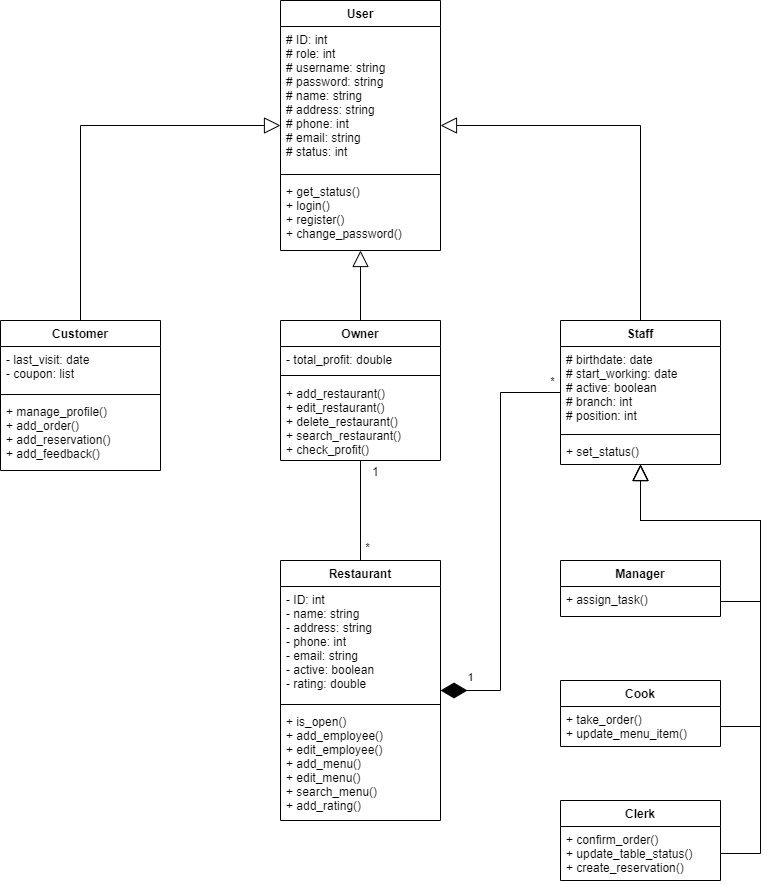

The diagram above was exported from draw.io. Its source (the exported page's mxGraphModel, read from the mxfile embedded in the PNG):
<mxGraphModel dx="1839" dy="1719" grid="1" gridSize="10" guides="1" tooltips="1" connect="1" arrows="1" fold="1" page="1" pageScale="1" pageWidth="850" pageHeight="1100" math="0" shadow="0">
  <root>
    <mxCell id="56y6AumUQO0g4dXilW6V-0" />
    <mxCell id="56y6AumUQO0g4dXilW6V-1" parent="56y6AumUQO0g4dXilW6V-0" />
    <mxCell id="6HVgOECaTpXK9soUSJAE-4" value="Customer" style="swimlane;fontStyle=1;align=center;verticalAlign=top;childLayout=stackLayout;horizontal=1;startSize=26;horizontalStack=0;resizeParent=1;resizeParentMax=0;resizeLast=0;collapsible=1;marginBottom=0;hachureGap=4;pointerEvents=0;" parent="56y6AumUQO0g4dXilW6V-1" vertex="1">
      <mxGeometry x="-800" y="-680" width="160" height="150" as="geometry" />
    </mxCell>
    <mxCell id="6HVgOECaTpXK9soUSJAE-5" value="- last_visit: date&#10;- coupon: list&#10;" style="text;strokeColor=none;fillColor=none;align=left;verticalAlign=top;spacingLeft=4;spacingRight=4;overflow=hidden;rotatable=0;points=[[0,0.5],[1,0.5]];portConstraint=eastwest;" parent="6HVgOECaTpXK9soUSJAE-4" vertex="1">
      <mxGeometry y="26" width="160" height="44" as="geometry" />
    </mxCell>
    <mxCell id="6HVgOECaTpXK9soUSJAE-6" value="" style="line;strokeWidth=1;fillColor=none;align=left;verticalAlign=middle;spacingTop=-1;spacingLeft=3;spacingRight=3;rotatable=0;labelPosition=right;points=[];portConstraint=eastwest;" parent="6HVgOECaTpXK9soUSJAE-4" vertex="1">
      <mxGeometry y="70" width="160" height="8" as="geometry" />
    </mxCell>
    <mxCell id="6HVgOECaTpXK9soUSJAE-7" value="+ manage_profile()&#10;+ add_order()&#10;+ add_reservation()&#10;+ add_feedback()" style="text;strokeColor=none;fillColor=none;align=left;verticalAlign=top;spacingLeft=4;spacingRight=4;overflow=hidden;rotatable=0;points=[[0,0.5],[1,0.5]];portConstraint=eastwest;" parent="6HVgOECaTpXK9soUSJAE-4" vertex="1">
      <mxGeometry y="78" width="160" height="72" as="geometry" />
    </mxCell>
    <mxCell id="6HVgOECaTpXK9soUSJAE-8" value="Clerk" style="swimlane;fontStyle=1;align=center;verticalAlign=top;childLayout=stackLayout;horizontal=1;startSize=26;horizontalStack=0;resizeParent=1;resizeParentMax=0;resizeLast=0;collapsible=1;marginBottom=0;hachureGap=4;pointerEvents=0;" parent="56y6AumUQO0g4dXilW6V-1" vertex="1">
      <mxGeometry x="-240" y="-200" width="160" height="80" as="geometry" />
    </mxCell>
    <mxCell id="6HVgOECaTpXK9soUSJAE-9" value="+ confirm_order()&#10;+ update_table_status()&#10;+ create_reservation()" style="text;strokeColor=none;fillColor=none;align=left;verticalAlign=top;spacingLeft=4;spacingRight=4;overflow=hidden;rotatable=0;points=[[0,0.5],[1,0.5]];portConstraint=eastwest;" parent="6HVgOECaTpXK9soUSJAE-8" vertex="1">
      <mxGeometry y="26" width="160" height="54" as="geometry" />
    </mxCell>
    <mxCell id="6HVgOECaTpXK9soUSJAE-10" value="Manager" style="swimlane;fontStyle=1;align=center;verticalAlign=top;childLayout=stackLayout;horizontal=1;startSize=26;horizontalStack=0;resizeParent=1;resizeParentMax=0;resizeLast=0;collapsible=1;marginBottom=0;hachureGap=4;pointerEvents=0;" parent="56y6AumUQO0g4dXilW6V-1" vertex="1">
      <mxGeometry x="-240" y="-440" width="160" height="56" as="geometry" />
    </mxCell>
    <mxCell id="6HVgOECaTpXK9soUSJAE-11" value="+ assign_task()" style="text;strokeColor=none;fillColor=none;align=left;verticalAlign=top;spacingLeft=4;spacingRight=4;overflow=hidden;rotatable=0;points=[[0,0.5],[1,0.5]];portConstraint=eastwest;" parent="6HVgOECaTpXK9soUSJAE-10" vertex="1">
      <mxGeometry y="26" width="160" height="30" as="geometry" />
    </mxCell>
    <mxCell id="6HVgOECaTpXK9soUSJAE-14" value="Cook" style="swimlane;fontStyle=1;align=center;verticalAlign=top;childLayout=stackLayout;horizontal=1;startSize=26;horizontalStack=0;resizeParent=1;resizeParentMax=0;resizeLast=0;collapsible=1;marginBottom=0;hachureGap=4;pointerEvents=0;" parent="56y6AumUQO0g4dXilW6V-1" vertex="1">
      <mxGeometry x="-240" y="-320" width="160" height="66" as="geometry" />
    </mxCell>
    <mxCell id="6HVgOECaTpXK9soUSJAE-15" value="+ take_order()&#10;+ update_menu_item()" style="text;strokeColor=none;fillColor=none;align=left;verticalAlign=top;spacingLeft=4;spacingRight=4;overflow=hidden;rotatable=0;points=[[0,0.5],[1,0.5]];portConstraint=eastwest;" parent="6HVgOECaTpXK9soUSJAE-14" vertex="1">
      <mxGeometry y="26" width="160" height="40" as="geometry" />
    </mxCell>
    <mxCell id="6HVgOECaTpXK9soUSJAE-16" style="edgeStyle=orthogonalEdgeStyle;rounded=0;jumpStyle=none;orthogonalLoop=1;jettySize=auto;html=1;exitX=0.5;exitY=1;exitDx=0;exitDy=0;startArrow=block;startFill=0;endArrow=none;endFill=0;startSize=14;endSize=14;sourcePerimeterSpacing=8;targetPerimeterSpacing=8;entryX=1;entryY=0.5;entryDx=0;entryDy=0;" parent="56y6AumUQO0g4dXilW6V-1" source="6HVgOECaTpXK9soUSJAE-19" target="6HVgOECaTpXK9soUSJAE-15" edge="1">
      <mxGeometry relative="1" as="geometry">
        <mxPoint x="-85.73000000000002" y="-280.9999999999998" as="targetPoint" />
        <Array as="points">
          <mxPoint x="-160" y="-480" />
          <mxPoint x="-40" y="-480" />
          <mxPoint x="-40" y="-274" />
        </Array>
      </mxGeometry>
    </mxCell>
    <mxCell id="6HVgOECaTpXK9soUSJAE-17" style="edgeStyle=orthogonalEdgeStyle;rounded=0;jumpStyle=none;orthogonalLoop=1;jettySize=auto;html=1;exitX=0.5;exitY=1;exitDx=0;exitDy=0;startArrow=block;startFill=0;endArrow=none;endFill=0;startSize=14;endSize=14;sourcePerimeterSpacing=8;targetPerimeterSpacing=8;entryX=1;entryY=0.5;entryDx=0;entryDy=0;" parent="56y6AumUQO0g4dXilW6V-1" source="6HVgOECaTpXK9soUSJAE-19" target="6HVgOECaTpXK9soUSJAE-9" edge="1">
      <mxGeometry relative="1" as="geometry">
        <mxPoint x="-66" y="-148.7486906424581" as="targetPoint" />
        <Array as="points">
          <mxPoint x="-160" y="-480" />
          <mxPoint x="-40" y="-480" />
          <mxPoint x="-40" y="-147" />
        </Array>
      </mxGeometry>
    </mxCell>
    <mxCell id="6HVgOECaTpXK9soUSJAE-18" style="edgeStyle=orthogonalEdgeStyle;rounded=0;jumpStyle=none;orthogonalLoop=1;jettySize=auto;html=1;exitX=0.5;exitY=1;exitDx=0;exitDy=0;startArrow=block;startFill=0;endArrow=none;endFill=0;startSize=14;endSize=14;sourcePerimeterSpacing=8;targetPerimeterSpacing=8;entryX=1;entryY=0.5;entryDx=0;entryDy=0;" parent="56y6AumUQO0g4dXilW6V-1" source="6HVgOECaTpXK9soUSJAE-19" target="6HVgOECaTpXK9soUSJAE-11" edge="1">
      <mxGeometry relative="1" as="geometry">
        <mxPoint x="-65.73000000000002" y="-380" as="targetPoint" />
        <Array as="points">
          <mxPoint x="-160" y="-480" />
          <mxPoint x="-40" y="-480" />
          <mxPoint x="-40" y="-399" />
        </Array>
      </mxGeometry>
    </mxCell>
    <mxCell id="6HVgOECaTpXK9soUSJAE-19" value="Staff" style="swimlane;fontStyle=1;align=center;verticalAlign=top;childLayout=stackLayout;horizontal=1;startSize=26;horizontalStack=0;resizeParent=1;resizeParentMax=0;resizeLast=0;collapsible=1;marginBottom=0;hachureGap=4;pointerEvents=0;" parent="56y6AumUQO0g4dXilW6V-1" vertex="1">
      <mxGeometry x="-240.00000000000006" y="-680" width="160" height="144" as="geometry">
        <mxRectangle x="159.79999999999995" y="240" width="60" height="26" as="alternateBounds" />
      </mxGeometry>
    </mxCell>
    <mxCell id="6HVgOECaTpXK9soUSJAE-20" value="# birthdate: date&#10;# start_working: date&#10;# active: boolean&#10;# branch: int&#10;# position: int" style="text;strokeColor=none;fillColor=none;align=left;verticalAlign=top;spacingLeft=4;spacingRight=4;overflow=hidden;rotatable=0;points=[[0,0.5],[1,0.5]];portConstraint=eastwest;" parent="6HVgOECaTpXK9soUSJAE-19" vertex="1">
      <mxGeometry y="26" width="160" height="84" as="geometry" />
    </mxCell>
    <mxCell id="6HVgOECaTpXK9soUSJAE-21" value="" style="line;strokeWidth=1;fillColor=none;align=left;verticalAlign=middle;spacingTop=-1;spacingLeft=3;spacingRight=3;rotatable=0;labelPosition=right;points=[];portConstraint=eastwest;" parent="6HVgOECaTpXK9soUSJAE-19" vertex="1">
      <mxGeometry y="110" width="160" height="8" as="geometry" />
    </mxCell>
    <mxCell id="6HVgOECaTpXK9soUSJAE-22" value="+ set_status()" style="text;strokeColor=none;fillColor=none;align=left;verticalAlign=top;spacingLeft=4;spacingRight=4;overflow=hidden;rotatable=0;points=[[0,0.5],[1,0.5]];portConstraint=eastwest;" parent="6HVgOECaTpXK9soUSJAE-19" vertex="1">
      <mxGeometry y="118" width="160" height="26" as="geometry" />
    </mxCell>
    <mxCell id="6HVgOECaTpXK9soUSJAE-65" value="Restaurant" style="swimlane;fontStyle=1;align=center;verticalAlign=top;childLayout=stackLayout;horizontal=1;startSize=26;horizontalStack=0;resizeParent=1;resizeParentMax=0;resizeLast=0;collapsible=1;marginBottom=0;hachureGap=4;pointerEvents=0;" parent="56y6AumUQO0g4dXilW6V-1" vertex="1">
      <mxGeometry x="-520" y="-440" width="160" height="260" as="geometry" />
    </mxCell>
    <mxCell id="6HVgOECaTpXK9soUSJAE-66" value="- ID: int&#10;- name: string&#10;- address: string&#10;- phone: int&#10;- email: string&#10;- active: boolean&#10;- rating: double" style="text;strokeColor=none;fillColor=none;align=left;verticalAlign=top;spacingLeft=4;spacingRight=4;overflow=hidden;rotatable=0;points=[[0,0.5],[1,0.5]];portConstraint=eastwest;" parent="6HVgOECaTpXK9soUSJAE-65" vertex="1">
      <mxGeometry y="26" width="160" height="114" as="geometry" />
    </mxCell>
    <mxCell id="6HVgOECaTpXK9soUSJAE-67" value="" style="line;strokeWidth=1;fillColor=none;align=left;verticalAlign=middle;spacingTop=-1;spacingLeft=3;spacingRight=3;rotatable=0;labelPosition=right;points=[];portConstraint=eastwest;" parent="6HVgOECaTpXK9soUSJAE-65" vertex="1">
      <mxGeometry y="140" width="160" height="8" as="geometry" />
    </mxCell>
    <mxCell id="6HVgOECaTpXK9soUSJAE-68" value="+ is_open()&#10;+ add_employee()&#10;+ edit_employee()&#10;+ add_menu()&#10;+ edit_menu()&#10;+ search_menu()&#10;+ add_rating()" style="text;strokeColor=none;fillColor=none;align=left;verticalAlign=top;spacingLeft=4;spacingRight=4;overflow=hidden;rotatable=0;points=[[0,0.5],[1,0.5]];portConstraint=eastwest;" parent="6HVgOECaTpXK9soUSJAE-65" vertex="1">
      <mxGeometry y="148" width="160" height="112" as="geometry" />
    </mxCell>
    <mxCell id="6HVgOECaTpXK9soUSJAE-69" value="Owner" style="swimlane;fontStyle=1;align=center;verticalAlign=top;childLayout=stackLayout;horizontal=1;startSize=26;horizontalStack=0;resizeParent=1;resizeParentMax=0;resizeLast=0;collapsible=1;marginBottom=0;hachureGap=4;pointerEvents=0;" parent="56y6AumUQO0g4dXilW6V-1" vertex="1">
      <mxGeometry x="-520" y="-680" width="160" height="140" as="geometry">
        <mxRectangle x="-240" y="-320" width="70" height="26" as="alternateBounds" />
      </mxGeometry>
    </mxCell>
    <mxCell id="6HVgOECaTpXK9soUSJAE-70" value="- total_profit: double" style="text;strokeColor=none;fillColor=none;align=left;verticalAlign=top;spacingLeft=4;spacingRight=4;overflow=hidden;rotatable=0;points=[[0,0.5],[1,0.5]];portConstraint=eastwest;" parent="6HVgOECaTpXK9soUSJAE-69" vertex="1">
      <mxGeometry y="26" width="160" height="24" as="geometry" />
    </mxCell>
    <mxCell id="6HVgOECaTpXK9soUSJAE-71" value="" style="line;strokeWidth=1;rotatable=0;dashed=0;labelPosition=right;align=left;verticalAlign=middle;spacingTop=0;spacingLeft=6;points=[];portConstraint=eastwest;hachureGap=4;pointerEvents=0;labelBackgroundColor=none;fillColor=none;" parent="6HVgOECaTpXK9soUSJAE-69" vertex="1">
      <mxGeometry y="50" width="160" height="10" as="geometry" />
    </mxCell>
    <mxCell id="6HVgOECaTpXK9soUSJAE-72" value="+ add_restaurant()&#10;+ edit_restaurant()&#10;+ delete_restaurant()&#10;+ search_restaurant()&#10;+ check_profit()" style="text;strokeColor=none;fillColor=none;align=left;verticalAlign=top;spacingLeft=4;spacingRight=4;overflow=hidden;rotatable=0;points=[[0,0.5],[1,0.5]];portConstraint=eastwest;" parent="6HVgOECaTpXK9soUSJAE-69" vertex="1">
      <mxGeometry y="60" width="160" height="80" as="geometry" />
    </mxCell>
    <mxCell id="6HVgOECaTpXK9soUSJAE-73" value="" style="endArrow=none;html=1;rounded=0;startSize=14;endSize=14;sourcePerimeterSpacing=8;targetPerimeterSpacing=8;exitX=0.5;exitY=1;exitDx=0;exitDy=0;entryX=0.5;entryY=0;entryDx=0;entryDy=0;" parent="56y6AumUQO0g4dXilW6V-1" source="6HVgOECaTpXK9soUSJAE-69" target="6HVgOECaTpXK9soUSJAE-65" edge="1">
      <mxGeometry relative="1" as="geometry">
        <mxPoint x="-470" y="-190" as="sourcePoint" />
        <mxPoint x="-440" y="-150" as="targetPoint" />
      </mxGeometry>
    </mxCell>
    <mxCell id="6HVgOECaTpXK9soUSJAE-74" value="1" style="resizable=0;html=1;align=left;verticalAlign=bottom;" parent="6HVgOECaTpXK9soUSJAE-73" connectable="0" vertex="1">
      <mxGeometry x="-1" relative="1" as="geometry">
        <mxPoint x="10" y="20" as="offset" />
      </mxGeometry>
    </mxCell>
    <mxCell id="6HVgOECaTpXK9soUSJAE-75" value="*" style="resizable=0;html=1;align=right;verticalAlign=bottom;" parent="6HVgOECaTpXK9soUSJAE-73" connectable="0" vertex="1">
      <mxGeometry x="1" relative="1" as="geometry">
        <mxPoint x="10" y="-4" as="offset" />
      </mxGeometry>
    </mxCell>
    <mxCell id="6HVgOECaTpXK9soUSJAE-76" value="" style="endArrow=diamondThin;endFill=1;endSize=24;html=1;sourcePerimeterSpacing=8;targetPerimeterSpacing=8;edgeStyle=orthogonalEdgeStyle;rounded=0;entryX=1;entryY=0.5;entryDx=0;entryDy=0;exitX=0;exitY=0.5;exitDx=0;exitDy=0;" parent="56y6AumUQO0g4dXilW6V-1" source="6HVgOECaTpXK9soUSJAE-19" target="6HVgOECaTpXK9soUSJAE-65" edge="1">
      <mxGeometry width="160" relative="1" as="geometry">
        <mxPoint x="-130" y="-60" as="sourcePoint" />
        <mxPoint x="-340" y="20" as="targetPoint" />
      </mxGeometry>
    </mxCell>
    <mxCell id="6HVgOECaTpXK9soUSJAE-77" value="*" style="edgeLabel;html=1;align=center;verticalAlign=middle;resizable=0;points=[];labelBackgroundColor=none;" parent="6HVgOECaTpXK9soUSJAE-76" vertex="1" connectable="0">
      <mxGeometry x="-0.8631" relative="1" as="geometry">
        <mxPoint x="20" y="-12" as="offset" />
      </mxGeometry>
    </mxCell>
    <mxCell id="6HVgOECaTpXK9soUSJAE-78" value="1" style="edgeLabel;html=1;align=center;verticalAlign=middle;resizable=0;points=[];labelBackgroundColor=none;" parent="6HVgOECaTpXK9soUSJAE-76" vertex="1" connectable="0">
      <mxGeometry x="0.7767" y="-8" relative="1" as="geometry">
        <mxPoint x="-18" y="-6" as="offset" />
      </mxGeometry>
    </mxCell>
    <mxCell id="6HVgOECaTpXK9soUSJAE-79" style="edgeStyle=orthogonalEdgeStyle;rounded=0;orthogonalLoop=1;jettySize=auto;html=1;startArrow=block;startFill=0;endArrow=none;endFill=0;startSize=14;endSize=14;sourcePerimeterSpacing=8;targetPerimeterSpacing=8;entryX=0.5;entryY=0;entryDx=0;entryDy=0;exitX=1;exitY=0.5;exitDx=0;exitDy=0;" parent="56y6AumUQO0g4dXilW6V-1" source="6HVgOECaTpXK9soUSJAE-82" target="6HVgOECaTpXK9soUSJAE-19" edge="1">
      <mxGeometry relative="1" as="geometry">
        <mxPoint x="120" y="-360" as="targetPoint" />
        <mxPoint x="-300" y="-880" as="sourcePoint" />
      </mxGeometry>
    </mxCell>
    <mxCell id="6HVgOECaTpXK9soUSJAE-80" style="rounded=0;jumpStyle=none;orthogonalLoop=1;jettySize=auto;html=1;startArrow=block;startFill=0;endArrow=none;endFill=0;startSize=14;endSize=14;sourcePerimeterSpacing=8;targetPerimeterSpacing=8;entryX=0.5;entryY=0;entryDx=0;entryDy=0;exitX=0.5;exitY=1;exitDx=0;exitDy=0;edgeStyle=orthogonalEdgeStyle;" parent="56y6AumUQO0g4dXilW6V-1" source="6HVgOECaTpXK9soUSJAE-82" target="6HVgOECaTpXK9soUSJAE-69" edge="1">
      <mxGeometry relative="1" as="geometry">
        <mxPoint x="-530" y="-460" as="targetPoint" />
        <mxPoint x="-450" y="-730" as="sourcePoint" />
      </mxGeometry>
    </mxCell>
    <mxCell id="6HVgOECaTpXK9soUSJAE-81" style="edgeStyle=orthogonalEdgeStyle;rounded=0;jumpStyle=none;orthogonalLoop=1;jettySize=auto;html=1;exitX=0;exitY=0.5;exitDx=0;exitDy=0;startArrow=block;startFill=0;endArrow=none;endFill=0;startSize=14;endSize=14;sourcePerimeterSpacing=8;targetPerimeterSpacing=8;entryX=0.5;entryY=0;entryDx=0;entryDy=0;" parent="56y6AumUQO0g4dXilW6V-1" source="6HVgOECaTpXK9soUSJAE-82" target="6HVgOECaTpXK9soUSJAE-4" edge="1">
      <mxGeometry relative="1" as="geometry">
        <mxPoint x="-1260" y="-170" as="targetPoint" />
      </mxGeometry>
    </mxCell>
    <mxCell id="6HVgOECaTpXK9soUSJAE-82" value="User" style="swimlane;fontStyle=1;align=center;verticalAlign=top;childLayout=stackLayout;horizontal=1;startSize=26;horizontalStack=0;resizeParent=1;resizeParentMax=0;resizeLast=0;collapsible=1;marginBottom=0;hachureGap=4;pointerEvents=0;labelBackgroundColor=none;" parent="56y6AumUQO0g4dXilW6V-1" vertex="1">
      <mxGeometry x="-520" y="-1000" width="160" height="250" as="geometry">
        <mxRectangle x="-560" y="-120" width="60" height="26" as="alternateBounds" />
      </mxGeometry>
    </mxCell>
    <mxCell id="6HVgOECaTpXK9soUSJAE-83" value="# ID: int&#10;# role: int&#10;# username: string&#10;# password: string&#10;# name: string&#10;# address: string&#10;# phone: int&#10;# email: string&#10;# status: int" style="text;strokeColor=none;fillColor=none;align=left;verticalAlign=top;spacingLeft=4;spacingRight=4;overflow=hidden;rotatable=0;points=[[0,0.5],[1,0.5]];portConstraint=eastwest;" parent="6HVgOECaTpXK9soUSJAE-82" vertex="1">
      <mxGeometry y="26" width="160" height="144" as="geometry" />
    </mxCell>
    <mxCell id="6HVgOECaTpXK9soUSJAE-84" value="" style="line;strokeWidth=1;fillColor=none;align=left;verticalAlign=middle;spacingTop=-1;spacingLeft=3;spacingRight=3;rotatable=0;labelPosition=right;points=[];portConstraint=eastwest;" parent="6HVgOECaTpXK9soUSJAE-82" vertex="1">
      <mxGeometry y="170" width="160" height="8" as="geometry" />
    </mxCell>
    <mxCell id="6HVgOECaTpXK9soUSJAE-85" value="+ get_status()&#10;+ login()&#10;+ register()&#10;+ change_password()" style="text;strokeColor=none;fillColor=none;align=left;verticalAlign=top;spacingLeft=4;spacingRight=4;overflow=hidden;rotatable=0;points=[[0,0.5],[1,0.5]];portConstraint=eastwest;" parent="6HVgOECaTpXK9soUSJAE-82" vertex="1">
      <mxGeometry y="178" width="160" height="72" as="geometry" />
    </mxCell>
  </root>
</mxGraphModel>